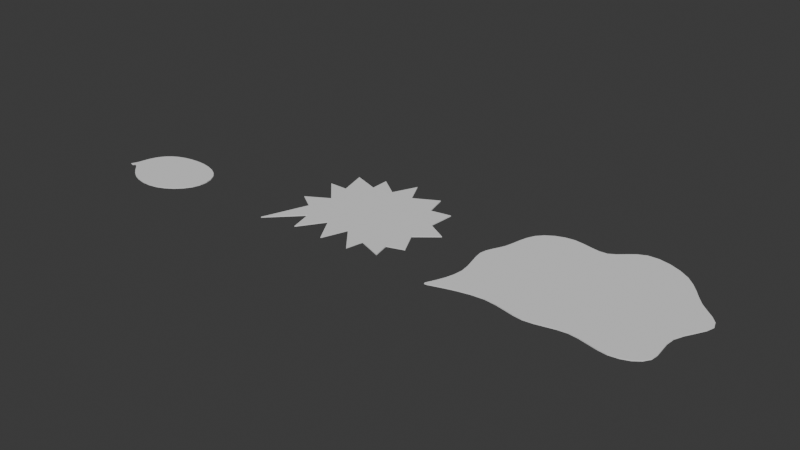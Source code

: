 # Source: Tekstballoons.blend  (saved by Blender 5.1.29; exported with 4.5.12 LTS)
import bpy
from mathutils import Matrix  # noqa: F401  (used for matrix-valued properties, if any)

bpy.ops.wm.read_factory_settings(use_empty=True)
scene = bpy.context.scene
scene.name = 'Scene'

# ---- collections
col_collection = bpy.data.collections.new('Collection'); scene.collection.children.link(col_collection)

# ---- world
world_world = bpy.data.worlds.new('World'); scene.world = world_world
world_world.use_nodes = True; world_world.node_tree.nodes.clear()
_N = world_world.node_tree.nodes; _L = world_world.node_tree.links
n0 = _N.new('ShaderNodeOutputWorld'); n0.name = 'World Output'; n0.location = (200, 100)
n1 = _N.new('ShaderNodeBackground'); n1.name = 'Background'; n1.location = (-200, 100)
n1.inputs[0].default_value = (0.05088, 0.05088, 0.05088, 1.0)
_L.new(n1.outputs[0], n0.inputs[0])
n0.is_active_output = True
world_world.color = (0.05088, 0.05088, 0.05088)
world_world.sun_shadow_jitter_overblur = 0.0

# ---- meshes
me_plane = bpy.data.meshes.new('Plane')
me_plane.from_pydata([(1.1, 2.3, 0.0), (0.3, 1.3, 0.0), (0.0, 0.0, 0.0), (0.2, 0.3, 0.0), (3.1, 2.6, 0.0), (4.9, 1.9, 0.0), (5.1, 0.1, 0.0), (3.4, -1.3, 0.0), (1.3, -1.0, 0.0), (0.4, 0.2, 0.0), (-2.98e-07, -2.384e-07, 0.0)], [], [(0, 1, 3, 2, 10, 9, 8, 7, 6, 5, 4)])
_uv = me_plane.uv_layers.new(name='UVMap')
_uv.uv.foreach_set('vector', [0.0, 0.0, 0.0, 0.0, 0.0, 0.0, 0.0, 0.0, 0.0, 0.0, 0.0, 0.0, 0.0, 0.0, 0.0, 0.0, 0.0, 0.0, 0.0, 0.0, 0.0, 0.0])
me_plane.update()
me_plane_001 = bpy.data.meshes.new('Plane.001')
me_plane_001.from_pydata([(11.2, 3.7, 0.0), (10.0, 3.0, 0.0), (10.0, 0.0, 0.0), (10.9, 2.4, 0.0), (10.0, 5.0, 0.0), (11.0, 5.0, 0.0), (10.6, 6.5, 0.0), (12.0, 6.0, 0.0), (12.0, 7.0, 0.0), (13.1, 6.2, 0.0), (13.7, 7.5, 0.0), (14.3, 6.3, 0.0), (15.6, 7.0, 0.0), (15.9, 5.8, 0.0), (17.0, 6.0, 0.0), (16.9, 4.6, 0.0), (18.0, 4.0, 0.0), (16.9, 3.1, 0.0), (17.5, 1.9, 0.0), (16.6, 1.6, 0.0), (11.6, 1.6, 0.0), (15.3, 0.3, 0.0), (15.5, 1.2, 0.0), (16.8, 0.7, 0.0), (12.85, 1.7, 0.0), (13.68, 0.3, 0.0), (14.19, 1.65, 0.0), (11.93, 0.35, 0.0)], [], [(0, 1, 3, 2, 20, 27, 24, 25, 26, 21, 22, 23, 19, 18, 17, 16, 15, 14, 13, 12, 11, 10, 9, 8, 7, 6, 5, 4)])
_uv = me_plane_001.uv_layers.new(name='UVMap')
_uv.uv.foreach_set('vector', [0.0, 0.0, 0.0, 0.0, 0.0, 0.0, 0.0, 0.0, 0.0, 0.0, 0.0, 0.0, 0.0, 0.0, 0.0, 0.0, 0.0, 0.0, 0.0, 0.0, 0.0, 0.0, 0.0, 0.0, 0.0, 0.0, 0.0, 0.0, 0.0, 0.0, 0.0, 0.0, 0.0, 0.0, 0.0, 0.0, 0.0, 0.0, 0.0, 0.0, 0.0, 0.0, 0.0, 0.0, 0.0, 0.0, 0.0, 0.0, 0.0, 0.0, 0.0, 0.0, 0.0, 0.0, 0.0, 0.0])
me_plane_001.update()
me_plane_002 = bpy.data.meshes.new('Plane.002')
me_plane_002.from_pydata([(21.0, 5.0, 0.0), (20.0, 4.0, 0.0), (20.0, 0.0, 0.0), (21.0, 2.0, 0.0), (21.0, 7.0, 0.0), (23.0, 8.0, 0.0), (25.0, 7.0, 0.0), (26.0, 9.0, 0.0), (29.0, 8.0, 0.0), (30.0, 6.0, 0.0), (32.0, 5.0, 0.0), (30.0, 3.0, 0.0), (31.0, 1.0, 0.0), (29.0, 0.0, 0.0), (27.0, 1.0, 0.0), (25.0, 0.0, 0.0), (23.0, 1.0, 0.0), (20.0, 0.0, 0.0)], [], [(0, 1, 3, 2, 17, 16, 15, 14, 13, 12, 11, 10, 9, 8, 7, 6, 5, 4)])
_uv = me_plane_002.uv_layers.new(name='UVMap')
_uv.uv.foreach_set('vector', [0.0, 0.0, 0.0, 0.0, 0.0, 0.0, 0.0, 0.0, 0.0, 0.0, 0.0, 0.0, 0.0, 0.0, 0.0, 0.0, 0.0, 0.0, 0.0, 0.0, 0.0, 0.0, 0.0, 0.0, 0.0, 0.0, 0.0, 0.0, 0.0, 0.0, 0.0, 0.0, 0.0, 0.0, 0.0, 0.0])
me_plane_002.update()

# ---- objects
ob_plane = bpy.data.objects.new('Plane', me_plane)
ob_plane_001 = bpy.data.objects.new('Plane.001', me_plane_001)
ob_plane_002 = bpy.data.objects.new('Plane.002', me_plane_002)

# ---- transforms, parenting, visibility, modifiers, constraints
ob_plane.location = (0.0, 0.0, 0.0)
ob_plane.scale = (10.0, 10.0, 10.0)
_m = ob_plane.modifiers.new('Subdivision', 'SUBSURF')
_m.levels = 2
_m = ob_plane.modifiers.new('Solidify', 'SOLIDIFY')
_m.thickness = 0.05
_m.offset = 1.0
ob_plane_001.location = (0.0, 0.0, 0.0)
ob_plane_001.scale = (10.0, 10.0, 10.0)
_m = ob_plane_001.modifiers.new('Solidify', 'SOLIDIFY')
_m.thickness = 0.05
_m.offset = 1.0
ob_plane_002.location = (0.0, 0.0, 0.0)
ob_plane_002.scale = (10.0, 10.0, 10.0)
_m = ob_plane_002.modifiers.new('Subdivision', 'SUBSURF')
_m.levels = 2
_m = ob_plane_002.modifiers.new('Solidify', 'SOLIDIFY')
_m.thickness = 0.05
_m.offset = 1.0

# ---- collection membership
col_collection.objects.link(ob_plane)
col_collection.objects.link(ob_plane_001)
col_collection.objects.link(ob_plane_002)

# ---- scene / render settings (as saved in the file)
scene.frame_start = 1; scene.frame_end = 250; scene.frame_set(1)
scene.render.engine = 'BLENDER_EEVEE_NEXT'
scene.render.bake_bias = 0.0
scene.render.bake_samples = 0
scene.cycles.sampling_pattern = 'TABULATED_SOBOL'
scene.eevee.use_volume_custom_range = False
bpy.context.view_layer.update()

# ---- added for rendering (the .blend has no active camera and no usable light): camera, sun
cam_auto = bpy.data.cameras.new('AutoCamera')
cam_auto.lens = 50.0
cam_auto.sensor_width = 36.0
cam_auto.clip_end = 5322.82
ob_auto_camera = bpy.data.objects.new('AutoCamera', cam_auto)
scene.collection.objects.link(ob_auto_camera)
ob_auto_camera.location = (460.077, -326.788, 242.637)
ob_auto_camera.rotation_euler = (1.09748, -7.21219e-08, 0.694738)
scene.camera = ob_auto_camera
light_auto_sun = bpy.data.lights.new('AutoSun', 'SUN')
light_auto_sun.energy = 3.0
light_auto_sun.angle = 0.0523599
ob_auto_sun = bpy.data.objects.new('AutoSun', light_auto_sun)
scene.collection.objects.link(ob_auto_sun)
ob_auto_sun.rotation_euler = (0.872665, 0.174533, 0.523599)
bpy.context.view_layer.update()

